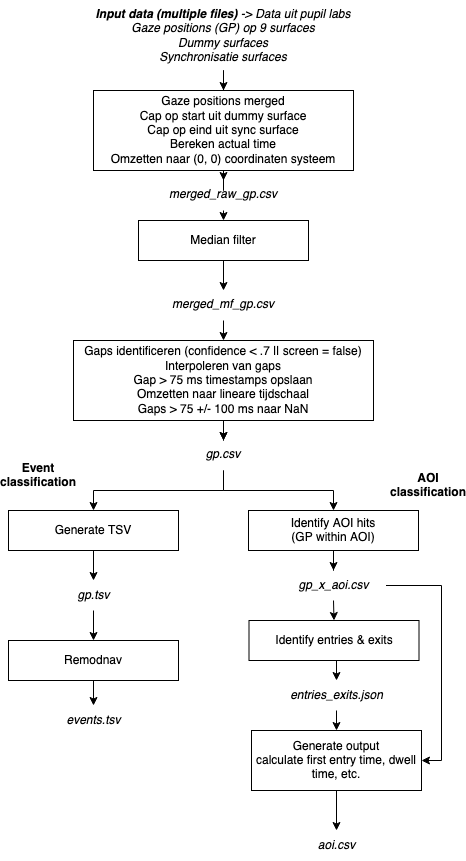

The diagram above was exported from draw.io. Its source (the exported page's mxGraphModel, read from the mxfile embedded in the PNG):
<mxGraphModel dx="983" dy="845" grid="1" gridSize="10" guides="1" tooltips="1" connect="1" arrows="1" fold="1" page="1" pageScale="1" pageWidth="850" pageHeight="1100" math="0" shadow="0">
  <root>
    <mxCell id="0" />
    <mxCell id="1" parent="0" />
    <mxCell id="yRgmYcb_1B95O_PvnSjj-36" style="edgeStyle=orthogonalEdgeStyle;rounded=0;orthogonalLoop=1;jettySize=auto;html=1;exitX=0.5;exitY=1;exitDx=0;exitDy=0;" parent="1" source="yRgmYcb_1B95O_PvnSjj-2" target="yRgmYcb_1B95O_PvnSjj-35" edge="1">
      <mxGeometry relative="1" as="geometry" />
    </mxCell>
    <mxCell id="yRgmYcb_1B95O_PvnSjj-2" value="&lt;div&gt;Gaze positions merged&lt;/div&gt;&lt;div&gt;Cap op start uit dummy surface&lt;/div&gt;&lt;div&gt;Cap op eind uit sync surface&lt;/div&gt;&lt;div&gt;Bereken actual time&lt;/div&gt;&lt;div&gt;Omzetten naar (0, 0) coordinaten systeem&lt;br&gt;&lt;/div&gt;" style="rounded=0;whiteSpace=wrap;html=1;" parent="1" vertex="1">
      <mxGeometry x="305" y="120" width="260" height="80" as="geometry" />
    </mxCell>
    <mxCell id="yRgmYcb_1B95O_PvnSjj-39" style="edgeStyle=orthogonalEdgeStyle;rounded=0;orthogonalLoop=1;jettySize=auto;html=1;exitX=0.5;exitY=1;exitDx=0;exitDy=0;entryX=0.5;entryY=0;entryDx=0;entryDy=0;" parent="1" source="yRgmYcb_1B95O_PvnSjj-4" target="yRgmYcb_1B95O_PvnSjj-38" edge="1">
      <mxGeometry relative="1" as="geometry" />
    </mxCell>
    <mxCell id="bW0m0rbvzlxSDl0mpAUH-3" value="" style="edgeStyle=orthogonalEdgeStyle;rounded=0;orthogonalLoop=1;jettySize=auto;html=1;" edge="1" parent="1" source="yRgmYcb_1B95O_PvnSjj-4" target="yRgmYcb_1B95O_PvnSjj-38">
      <mxGeometry relative="1" as="geometry" />
    </mxCell>
    <mxCell id="yRgmYcb_1B95O_PvnSjj-4" value="&lt;div&gt;Gaps identificeren (confidence &amp;lt; .7 || screen = false)&lt;br&gt;&lt;/div&gt;&lt;div&gt;Interpoleren van gaps &lt;br&gt;&lt;/div&gt;&lt;div&gt;Gap &amp;gt; 75 ms timestamps opslaan&lt;br&gt;&lt;/div&gt;&lt;div&gt;Omzetten naar lineare tijdschaal&lt;/div&gt;&lt;div&gt;Gaps &amp;gt; 75 +/- 100 ms naar NaN&lt;br&gt;&lt;/div&gt;" style="rounded=0;whiteSpace=wrap;html=1;" parent="1" vertex="1">
      <mxGeometry x="285" y="370" width="300" height="80" as="geometry" />
    </mxCell>
    <mxCell id="yRgmYcb_1B95O_PvnSjj-46" style="edgeStyle=orthogonalEdgeStyle;rounded=0;orthogonalLoop=1;jettySize=auto;html=1;exitX=0.5;exitY=1;exitDx=0;exitDy=0;" parent="1" source="yRgmYcb_1B95O_PvnSjj-6" target="yRgmYcb_1B95O_PvnSjj-45" edge="1">
      <mxGeometry relative="1" as="geometry" />
    </mxCell>
    <mxCell id="yRgmYcb_1B95O_PvnSjj-6" value="Generate TSV" style="rounded=0;whiteSpace=wrap;html=1;" parent="1" vertex="1">
      <mxGeometry x="220" y="540" width="170" height="40" as="geometry" />
    </mxCell>
    <mxCell id="yRgmYcb_1B95O_PvnSjj-21" style="edgeStyle=orthogonalEdgeStyle;rounded=0;orthogonalLoop=1;jettySize=auto;html=1;exitX=0.5;exitY=1;exitDx=0;exitDy=0;" parent="1" source="yRgmYcb_1B95O_PvnSjj-10" edge="1">
      <mxGeometry relative="1" as="geometry">
        <mxPoint x="305" y="680" as="targetPoint" />
      </mxGeometry>
    </mxCell>
    <mxCell id="yRgmYcb_1B95O_PvnSjj-42" style="edgeStyle=orthogonalEdgeStyle;rounded=0;orthogonalLoop=1;jettySize=auto;html=1;exitX=0.5;exitY=1;exitDx=0;exitDy=0;" parent="1" source="yRgmYcb_1B95O_PvnSjj-10" target="yRgmYcb_1B95O_PvnSjj-22" edge="1">
      <mxGeometry relative="1" as="geometry" />
    </mxCell>
    <mxCell id="yRgmYcb_1B95O_PvnSjj-10" value="Remodnav" style="rounded=0;whiteSpace=wrap;html=1;" parent="1" vertex="1">
      <mxGeometry x="220" y="670" width="170" height="40" as="geometry" />
    </mxCell>
    <mxCell id="yRgmYcb_1B95O_PvnSjj-12" value="Event classification" style="text;html=1;strokeColor=none;fillColor=none;align=center;verticalAlign=middle;whiteSpace=wrap;rounded=0;fontStyle=1" parent="1" vertex="1">
      <mxGeometry x="220" y="490" width="60" height="30" as="geometry" />
    </mxCell>
    <mxCell id="yRgmYcb_1B95O_PvnSjj-53" style="edgeStyle=orthogonalEdgeStyle;rounded=0;orthogonalLoop=1;jettySize=auto;html=1;exitX=0.5;exitY=1;exitDx=0;exitDy=0;" parent="1" source="yRgmYcb_1B95O_PvnSjj-14" target="yRgmYcb_1B95O_PvnSjj-52" edge="1">
      <mxGeometry relative="1" as="geometry" />
    </mxCell>
    <mxCell id="yRgmYcb_1B95O_PvnSjj-14" value="&lt;div&gt;Identify AOI hits&lt;/div&gt;&lt;div&gt;(GP within AOI)&lt;br&gt;&lt;/div&gt;" style="rounded=0;whiteSpace=wrap;html=1;" parent="1" vertex="1">
      <mxGeometry x="460" y="540" width="170" height="40" as="geometry" />
    </mxCell>
    <mxCell id="yRgmYcb_1B95O_PvnSjj-17" value="AOI classification" style="text;html=1;strokeColor=none;fillColor=none;align=center;verticalAlign=middle;whiteSpace=wrap;rounded=0;fontStyle=1" parent="1" vertex="1">
      <mxGeometry x="610" y="500" width="60" height="30" as="geometry" />
    </mxCell>
    <mxCell id="yRgmYcb_1B95O_PvnSjj-57" style="edgeStyle=orthogonalEdgeStyle;rounded=0;orthogonalLoop=1;jettySize=auto;html=1;exitX=0.5;exitY=1;exitDx=0;exitDy=0;entryX=0.5;entryY=0;entryDx=0;entryDy=0;" parent="1" source="yRgmYcb_1B95O_PvnSjj-19" target="yRgmYcb_1B95O_PvnSjj-55" edge="1">
      <mxGeometry relative="1" as="geometry" />
    </mxCell>
    <mxCell id="yRgmYcb_1B95O_PvnSjj-19" value="&lt;div&gt;Identify entries &amp;amp; exits&lt;br&gt;&lt;/div&gt;" style="rounded=0;whiteSpace=wrap;html=1;" parent="1" vertex="1">
      <mxGeometry x="460.5" y="650" width="170" height="40" as="geometry" />
    </mxCell>
    <mxCell id="yRgmYcb_1B95O_PvnSjj-22" value="events.tsv" style="text;html=1;strokeColor=none;fillColor=none;align=center;verticalAlign=middle;whiteSpace=wrap;rounded=0;fontStyle=2" parent="1" vertex="1">
      <mxGeometry x="252.5" y="735" width="105" height="30" as="geometry" />
    </mxCell>
    <mxCell id="yRgmYcb_1B95O_PvnSjj-23" value="aoi.csv" style="text;html=1;strokeColor=none;fillColor=none;align=center;verticalAlign=middle;whiteSpace=wrap;rounded=0;fontStyle=2" parent="1" vertex="1">
      <mxGeometry x="465.5" y="860" width="165" height="30" as="geometry" />
    </mxCell>
    <mxCell id="yRgmYcb_1B95O_PvnSjj-28" style="edgeStyle=orthogonalEdgeStyle;rounded=0;orthogonalLoop=1;jettySize=auto;html=1;exitX=0.5;exitY=1;exitDx=0;exitDy=0;" parent="1" source="yRgmYcb_1B95O_PvnSjj-26" target="yRgmYcb_1B95O_PvnSjj-23" edge="1">
      <mxGeometry relative="1" as="geometry" />
    </mxCell>
    <mxCell id="yRgmYcb_1B95O_PvnSjj-26" value="&lt;div&gt;Generate output&lt;/div&gt;&lt;div&gt;calculate first entry time, dwell time, etc.&lt;br&gt;&lt;/div&gt;" style="rounded=0;whiteSpace=wrap;html=1;" parent="1" vertex="1">
      <mxGeometry x="463" y="760" width="170" height="60" as="geometry" />
    </mxCell>
    <mxCell id="yRgmYcb_1B95O_PvnSjj-34" style="edgeStyle=orthogonalEdgeStyle;rounded=0;orthogonalLoop=1;jettySize=auto;html=1;exitX=0.5;exitY=1;exitDx=0;exitDy=0;" parent="1" source="yRgmYcb_1B95O_PvnSjj-33" target="yRgmYcb_1B95O_PvnSjj-2" edge="1">
      <mxGeometry relative="1" as="geometry" />
    </mxCell>
    <mxCell id="yRgmYcb_1B95O_PvnSjj-33" value="&lt;div&gt;&lt;b&gt;Input data (multiple files)&lt;/b&gt; -&amp;gt; Data uit pupil labs&lt;/div&gt;&lt;div&gt;Gaze positions (GP) op 9 surfaces&lt;/div&gt;&lt;div&gt;Dummy surfaces&lt;/div&gt;&lt;div&gt;Synchronisatie surfaces&lt;/div&gt;" style="text;whiteSpace=wrap;html=1;align=center;fontStyle=2" parent="1" vertex="1">
      <mxGeometry x="285" y="30" width="300" height="70" as="geometry" />
    </mxCell>
    <mxCell id="bW0m0rbvzlxSDl0mpAUH-2" style="edgeStyle=orthogonalEdgeStyle;rounded=0;orthogonalLoop=1;jettySize=auto;html=1;exitX=0.5;exitY=1;exitDx=0;exitDy=0;entryX=0.5;entryY=0;entryDx=0;entryDy=0;" edge="1" parent="1" source="yRgmYcb_1B95O_PvnSjj-35" target="bW0m0rbvzlxSDl0mpAUH-1">
      <mxGeometry relative="1" as="geometry" />
    </mxCell>
    <mxCell id="yRgmYcb_1B95O_PvnSjj-35" value="merged_raw_gp.csv" style="text;whiteSpace=wrap;html=1;align=center;fontStyle=2" parent="1" vertex="1">
      <mxGeometry x="285" y="210" width="300" height="30" as="geometry" />
    </mxCell>
    <mxCell id="yRgmYcb_1B95O_PvnSjj-40" style="edgeStyle=orthogonalEdgeStyle;rounded=0;orthogonalLoop=1;jettySize=auto;html=1;exitX=0.5;exitY=1;exitDx=0;exitDy=0;" parent="1" source="yRgmYcb_1B95O_PvnSjj-38" target="yRgmYcb_1B95O_PvnSjj-6" edge="1">
      <mxGeometry relative="1" as="geometry" />
    </mxCell>
    <mxCell id="bW0m0rbvzlxSDl0mpAUH-7" style="edgeStyle=orthogonalEdgeStyle;rounded=0;orthogonalLoop=1;jettySize=auto;html=1;exitX=0.5;exitY=1;exitDx=0;exitDy=0;" edge="1" parent="1" source="yRgmYcb_1B95O_PvnSjj-38" target="yRgmYcb_1B95O_PvnSjj-14">
      <mxGeometry relative="1" as="geometry" />
    </mxCell>
    <mxCell id="yRgmYcb_1B95O_PvnSjj-38" value="gp.csv" style="text;whiteSpace=wrap;html=1;align=center;fontStyle=2" parent="1" vertex="1">
      <mxGeometry x="285" y="470" width="300" height="30" as="geometry" />
    </mxCell>
    <mxCell id="yRgmYcb_1B95O_PvnSjj-48" style="edgeStyle=orthogonalEdgeStyle;rounded=0;orthogonalLoop=1;jettySize=auto;html=1;exitX=0.5;exitY=1;exitDx=0;exitDy=0;entryX=0.5;entryY=0;entryDx=0;entryDy=0;" parent="1" source="yRgmYcb_1B95O_PvnSjj-45" target="yRgmYcb_1B95O_PvnSjj-10" edge="1">
      <mxGeometry relative="1" as="geometry" />
    </mxCell>
    <mxCell id="yRgmYcb_1B95O_PvnSjj-45" value="gp.tsv" style="text;html=1;strokeColor=none;fillColor=none;align=center;verticalAlign=middle;whiteSpace=wrap;rounded=0;fontStyle=2" parent="1" vertex="1">
      <mxGeometry x="252.5" y="610" width="105" height="30" as="geometry" />
    </mxCell>
    <mxCell id="yRgmYcb_1B95O_PvnSjj-56" style="edgeStyle=orthogonalEdgeStyle;rounded=0;orthogonalLoop=1;jettySize=auto;html=1;exitX=0.5;exitY=1;exitDx=0;exitDy=0;entryX=0.5;entryY=0;entryDx=0;entryDy=0;" parent="1" source="yRgmYcb_1B95O_PvnSjj-52" target="yRgmYcb_1B95O_PvnSjj-19" edge="1">
      <mxGeometry relative="1" as="geometry" />
    </mxCell>
    <mxCell id="yRgmYcb_1B95O_PvnSjj-59" style="edgeStyle=orthogonalEdgeStyle;rounded=0;orthogonalLoop=1;jettySize=auto;html=1;exitX=1;exitY=0.5;exitDx=0;exitDy=0;entryX=1;entryY=0.5;entryDx=0;entryDy=0;" parent="1" source="yRgmYcb_1B95O_PvnSjj-52" target="yRgmYcb_1B95O_PvnSjj-26" edge="1">
      <mxGeometry relative="1" as="geometry" />
    </mxCell>
    <mxCell id="yRgmYcb_1B95O_PvnSjj-52" value="gp_x_aoi.csv" style="text;html=1;strokeColor=none;fillColor=none;align=center;verticalAlign=middle;whiteSpace=wrap;rounded=0;fontStyle=2" parent="1" vertex="1">
      <mxGeometry x="492.5" y="600" width="105" height="30" as="geometry" />
    </mxCell>
    <mxCell id="yRgmYcb_1B95O_PvnSjj-58" style="edgeStyle=orthogonalEdgeStyle;rounded=0;orthogonalLoop=1;jettySize=auto;html=1;exitX=0.5;exitY=1;exitDx=0;exitDy=0;entryX=0.5;entryY=0;entryDx=0;entryDy=0;" parent="1" source="yRgmYcb_1B95O_PvnSjj-55" target="yRgmYcb_1B95O_PvnSjj-26" edge="1">
      <mxGeometry relative="1" as="geometry" />
    </mxCell>
    <mxCell id="yRgmYcb_1B95O_PvnSjj-55" value="entries_exits.json" style="text;html=1;strokeColor=none;fillColor=none;align=center;verticalAlign=middle;whiteSpace=wrap;rounded=0;fontStyle=2" parent="1" vertex="1">
      <mxGeometry x="495.5" y="710" width="105" height="30" as="geometry" />
    </mxCell>
    <mxCell id="bW0m0rbvzlxSDl0mpAUH-5" style="edgeStyle=orthogonalEdgeStyle;rounded=0;orthogonalLoop=1;jettySize=auto;html=1;exitX=0.5;exitY=1;exitDx=0;exitDy=0;entryX=0.5;entryY=0;entryDx=0;entryDy=0;" edge="1" parent="1" source="bW0m0rbvzlxSDl0mpAUH-1" target="bW0m0rbvzlxSDl0mpAUH-4">
      <mxGeometry relative="1" as="geometry" />
    </mxCell>
    <mxCell id="bW0m0rbvzlxSDl0mpAUH-1" value="Median filter" style="rounded=0;whiteSpace=wrap;html=1;" vertex="1" parent="1">
      <mxGeometry x="350" y="250" width="170" height="40" as="geometry" />
    </mxCell>
    <mxCell id="bW0m0rbvzlxSDl0mpAUH-6" style="edgeStyle=orthogonalEdgeStyle;rounded=0;orthogonalLoop=1;jettySize=auto;html=1;exitX=0.5;exitY=1;exitDx=0;exitDy=0;entryX=0.5;entryY=0;entryDx=0;entryDy=0;" edge="1" parent="1" source="bW0m0rbvzlxSDl0mpAUH-4" target="yRgmYcb_1B95O_PvnSjj-4">
      <mxGeometry relative="1" as="geometry" />
    </mxCell>
    <mxCell id="bW0m0rbvzlxSDl0mpAUH-4" value="merged_mf_gp.csv" style="text;whiteSpace=wrap;html=1;align=center;fontStyle=2" vertex="1" parent="1">
      <mxGeometry x="285" y="320" width="300" height="30" as="geometry" />
    </mxCell>
  </root>
</mxGraphModel>